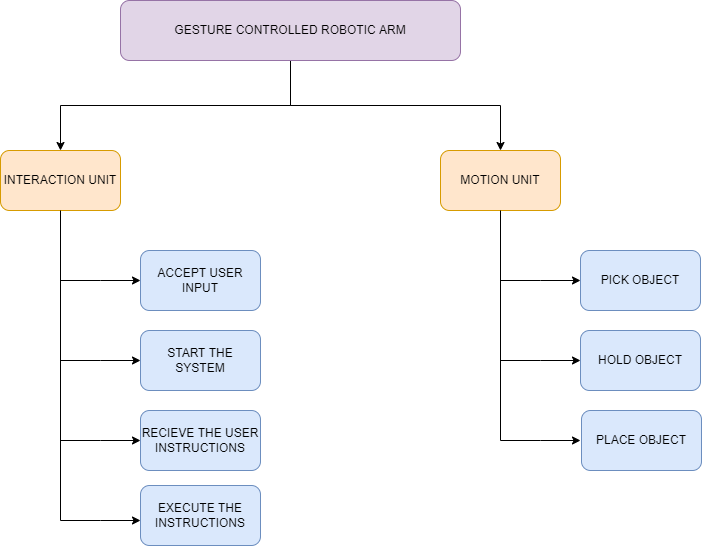

The diagram above was exported from draw.io. Its source (the exported page's mxGraphModel, read from the mxfile embedded in the PNG):
<mxGraphModel dx="868" dy="492" grid="1" gridSize="10" guides="1" tooltips="1" connect="1" arrows="1" fold="1" page="1" pageScale="1" pageWidth="827" pageHeight="1169" math="0" shadow="0">
  <root>
    <mxCell id="0" />
    <mxCell id="1" parent="0" />
    <mxCell id="7Lf-DOtu03R22ZTyoVAI-3" value="" style="edgeStyle=orthogonalEdgeStyle;rounded=0;orthogonalLoop=1;jettySize=auto;html=1;" edge="1" parent="1" source="7Lf-DOtu03R22ZTyoVAI-1" target="7Lf-DOtu03R22ZTyoVAI-2">
      <mxGeometry relative="1" as="geometry" />
    </mxCell>
    <mxCell id="7Lf-DOtu03R22ZTyoVAI-7" value="" style="edgeStyle=orthogonalEdgeStyle;rounded=0;orthogonalLoop=1;jettySize=auto;html=1;" edge="1" parent="1" source="7Lf-DOtu03R22ZTyoVAI-1" target="7Lf-DOtu03R22ZTyoVAI-6">
      <mxGeometry relative="1" as="geometry" />
    </mxCell>
    <mxCell id="7Lf-DOtu03R22ZTyoVAI-1" value="GESTURE CONTROLLED ROBOTIC ARM" style="rounded=1;whiteSpace=wrap;html=1;fillColor=#e1d5e7;strokeColor=#9673a6;" vertex="1" parent="1">
      <mxGeometry x="220" y="40" width="340" height="60" as="geometry" />
    </mxCell>
    <mxCell id="7Lf-DOtu03R22ZTyoVAI-2" value="INTERACTION UNIT" style="rounded=1;whiteSpace=wrap;html=1;fillColor=#ffe6cc;strokeColor=#d79b00;" vertex="1" parent="1">
      <mxGeometry x="100" y="190" width="120" height="60" as="geometry" />
    </mxCell>
    <mxCell id="7Lf-DOtu03R22ZTyoVAI-6" value="MOTION UNIT" style="rounded=1;whiteSpace=wrap;html=1;fillColor=#ffe6cc;strokeColor=#d79b00;" vertex="1" parent="1">
      <mxGeometry x="540" y="190" width="120" height="60" as="geometry" />
    </mxCell>
    <mxCell id="7Lf-DOtu03R22ZTyoVAI-24" value="" style="endArrow=none;html=1;rounded=0;entryX=0.5;entryY=1;entryDx=0;entryDy=0;" edge="1" parent="1" target="7Lf-DOtu03R22ZTyoVAI-2">
      <mxGeometry width="50" height="50" relative="1" as="geometry">
        <mxPoint x="160" y="560" as="sourcePoint" />
        <mxPoint x="180" y="270" as="targetPoint" />
        <Array as="points" />
      </mxGeometry>
    </mxCell>
    <mxCell id="7Lf-DOtu03R22ZTyoVAI-27" value="" style="endArrow=classic;html=1;rounded=0;" edge="1" parent="1">
      <mxGeometry width="50" height="50" relative="1" as="geometry">
        <mxPoint x="160" y="320" as="sourcePoint" />
        <mxPoint x="240" y="320" as="targetPoint" />
        <Array as="points">
          <mxPoint x="200" y="320" />
        </Array>
      </mxGeometry>
    </mxCell>
    <mxCell id="7Lf-DOtu03R22ZTyoVAI-29" value="" style="endArrow=classic;html=1;rounded=0;" edge="1" parent="1">
      <mxGeometry width="50" height="50" relative="1" as="geometry">
        <mxPoint x="160" y="400" as="sourcePoint" />
        <mxPoint x="240" y="400" as="targetPoint" />
        <Array as="points">
          <mxPoint x="200" y="400" />
        </Array>
      </mxGeometry>
    </mxCell>
    <mxCell id="7Lf-DOtu03R22ZTyoVAI-30" value="" style="endArrow=classic;html=1;rounded=0;" edge="1" parent="1">
      <mxGeometry width="50" height="50" relative="1" as="geometry">
        <mxPoint x="160" y="480" as="sourcePoint" />
        <mxPoint x="240" y="480" as="targetPoint" />
        <Array as="points">
          <mxPoint x="200" y="480" />
        </Array>
      </mxGeometry>
    </mxCell>
    <mxCell id="7Lf-DOtu03R22ZTyoVAI-31" value="" style="endArrow=classic;html=1;rounded=0;" edge="1" parent="1">
      <mxGeometry width="50" height="50" relative="1" as="geometry">
        <mxPoint x="160" y="560" as="sourcePoint" />
        <mxPoint x="240" y="560" as="targetPoint" />
        <Array as="points">
          <mxPoint x="200" y="560" />
        </Array>
      </mxGeometry>
    </mxCell>
    <mxCell id="7Lf-DOtu03R22ZTyoVAI-32" value="ACCEPT USER INPUT" style="rounded=1;whiteSpace=wrap;html=1;fillColor=#dae8fc;strokeColor=#6c8ebf;" vertex="1" parent="1">
      <mxGeometry x="240" y="290" width="120" height="60" as="geometry" />
    </mxCell>
    <mxCell id="7Lf-DOtu03R22ZTyoVAI-33" value="START THE SYSTEM" style="rounded=1;whiteSpace=wrap;html=1;fillColor=#dae8fc;strokeColor=#6c8ebf;" vertex="1" parent="1">
      <mxGeometry x="240" y="370" width="120" height="60" as="geometry" />
    </mxCell>
    <mxCell id="7Lf-DOtu03R22ZTyoVAI-34" value="RECIEVE THE USER INSTRUCTIONS" style="rounded=1;whiteSpace=wrap;html=1;fillColor=#dae8fc;strokeColor=#6c8ebf;" vertex="1" parent="1">
      <mxGeometry x="240" y="450" width="120" height="60" as="geometry" />
    </mxCell>
    <mxCell id="7Lf-DOtu03R22ZTyoVAI-35" value="EXECUTE THE INSTRUCTIONS" style="rounded=1;whiteSpace=wrap;html=1;fillColor=#dae8fc;strokeColor=#6c8ebf;" vertex="1" parent="1">
      <mxGeometry x="240" y="525" width="120" height="60" as="geometry" />
    </mxCell>
    <mxCell id="7Lf-DOtu03R22ZTyoVAI-36" value="" style="endArrow=classic;html=1;rounded=0;" edge="1" parent="1">
      <mxGeometry width="50" height="50" relative="1" as="geometry">
        <mxPoint x="600" y="320" as="sourcePoint" />
        <mxPoint x="680" y="320" as="targetPoint" />
        <Array as="points">
          <mxPoint x="640" y="320" />
        </Array>
      </mxGeometry>
    </mxCell>
    <mxCell id="7Lf-DOtu03R22ZTyoVAI-37" value="" style="endArrow=classic;html=1;rounded=0;" edge="1" parent="1">
      <mxGeometry width="50" height="50" relative="1" as="geometry">
        <mxPoint x="600" y="400" as="sourcePoint" />
        <mxPoint x="680" y="400" as="targetPoint" />
        <Array as="points">
          <mxPoint x="640" y="400" />
        </Array>
      </mxGeometry>
    </mxCell>
    <mxCell id="7Lf-DOtu03R22ZTyoVAI-38" value="" style="endArrow=classic;html=1;rounded=0;" edge="1" parent="1">
      <mxGeometry width="50" height="50" relative="1" as="geometry">
        <mxPoint x="600" y="480" as="sourcePoint" />
        <mxPoint x="680" y="480" as="targetPoint" />
        <Array as="points">
          <mxPoint x="640" y="480" />
        </Array>
      </mxGeometry>
    </mxCell>
    <mxCell id="7Lf-DOtu03R22ZTyoVAI-40" value="PICK OBJECT" style="rounded=1;whiteSpace=wrap;html=1;fillColor=#dae8fc;strokeColor=#6c8ebf;" vertex="1" parent="1">
      <mxGeometry x="680" y="290" width="120" height="60" as="geometry" />
    </mxCell>
    <mxCell id="7Lf-DOtu03R22ZTyoVAI-41" value="HOLD OBJECT" style="rounded=1;whiteSpace=wrap;html=1;fillColor=#dae8fc;strokeColor=#6c8ebf;" vertex="1" parent="1">
      <mxGeometry x="680" y="370" width="120" height="60" as="geometry" />
    </mxCell>
    <mxCell id="7Lf-DOtu03R22ZTyoVAI-42" value="PLACE OBJECT" style="rounded=1;whiteSpace=wrap;html=1;fillColor=#dae8fc;strokeColor=#6c8ebf;" vertex="1" parent="1">
      <mxGeometry x="681" y="450" width="120" height="60" as="geometry" />
    </mxCell>
    <mxCell id="7Lf-DOtu03R22ZTyoVAI-45" value="" style="endArrow=none;html=1;rounded=0;entryX=0.5;entryY=1;entryDx=0;entryDy=0;" edge="1" parent="1" target="7Lf-DOtu03R22ZTyoVAI-6">
      <mxGeometry width="50" height="50" relative="1" as="geometry">
        <mxPoint x="600" y="480" as="sourcePoint" />
        <mxPoint x="480" y="430" as="targetPoint" />
      </mxGeometry>
    </mxCell>
  </root>
</mxGraphModel>